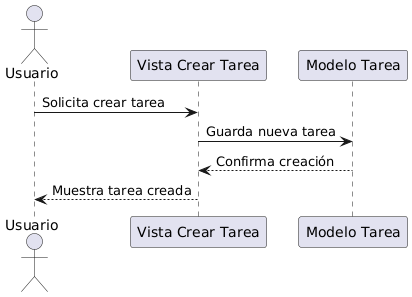

The diagram above was rendered by PlantUML. Its source (embedded in the PNG):
@startuml
actor Usuario
participant "Vista Crear Tarea" as Vista
participant "Modelo Tarea" as Modelo
Usuario -> Vista : Solicita crear tarea
Vista -> Modelo : Guarda nueva tarea
Modelo --> Vista : Confirma creación
Vista --> Usuario : Muestra tarea creada
@enduml